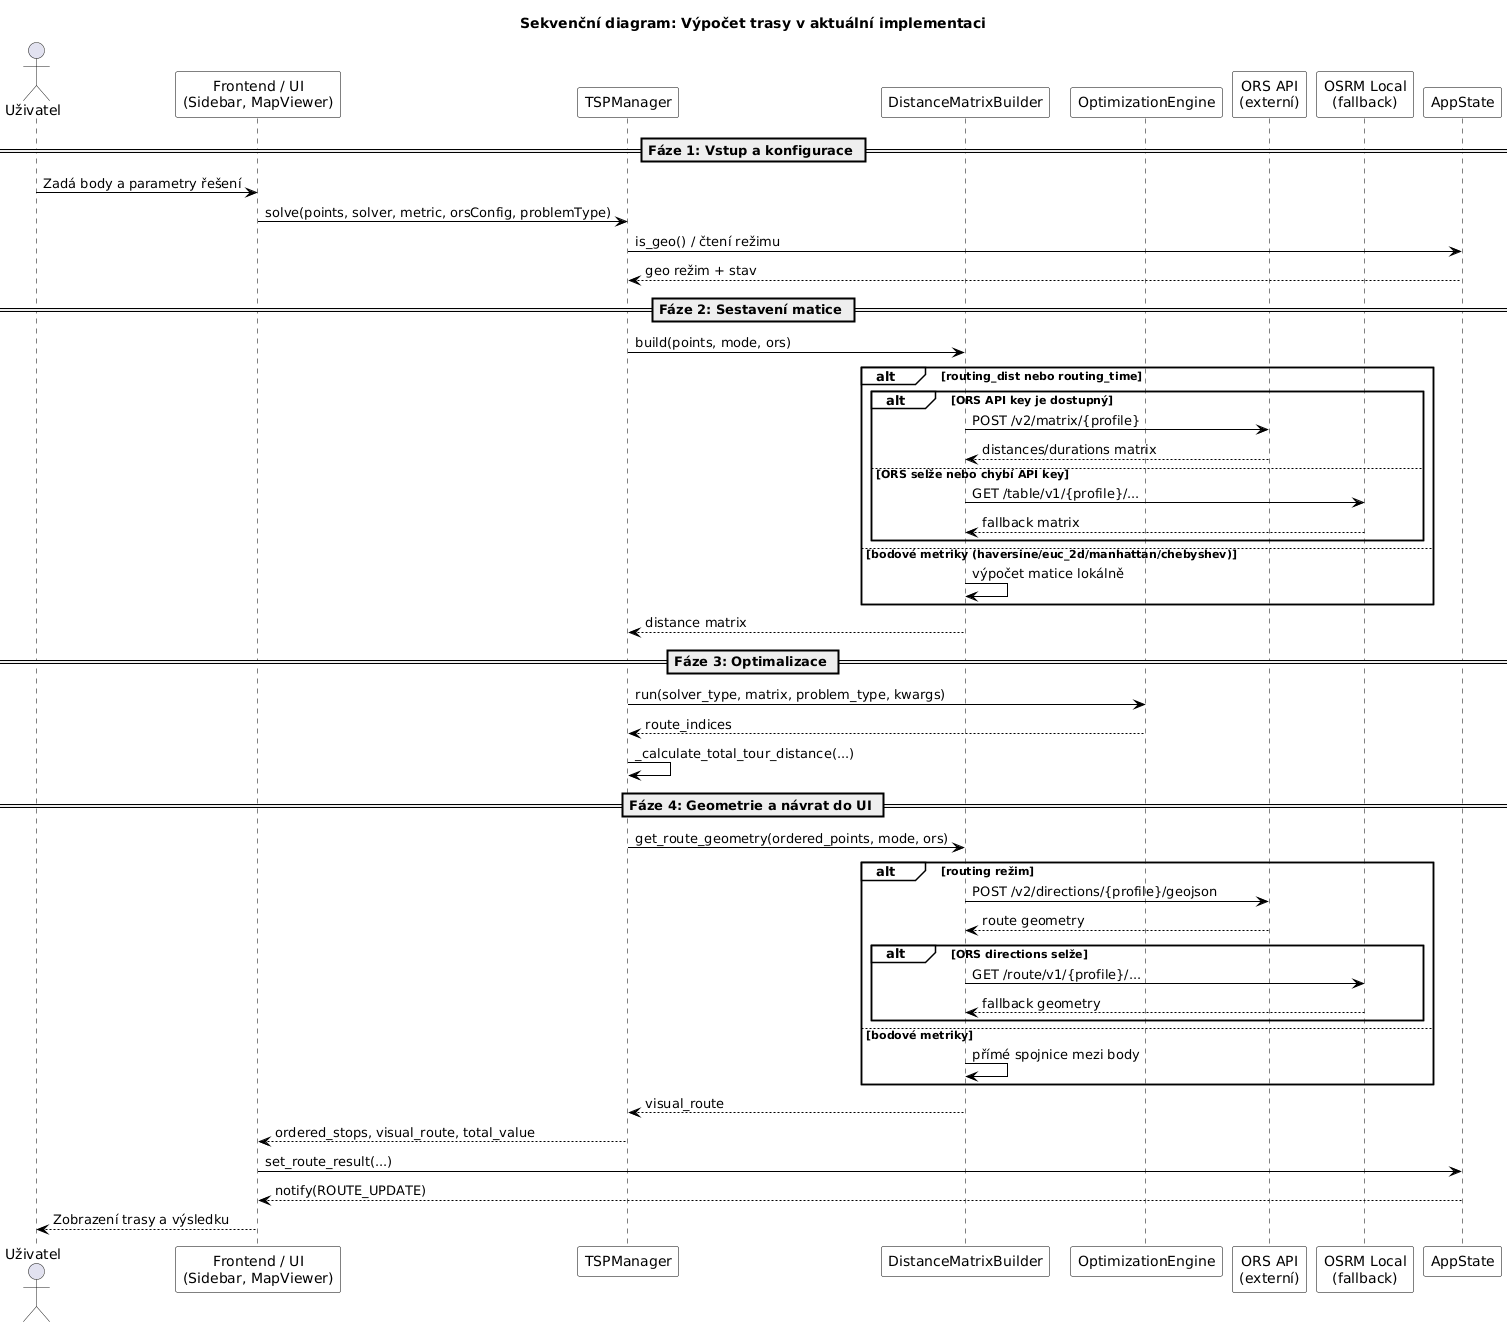

The diagram above was rendered by PlantUML. Its source (embedded in the PNG):
@startuml
skinparam linetype ortho
skinparam backgroundColor white
skinparam ArrowColor black
skinparam sequence {
  LifeLineBorderColor black
  LifeLineBackgroundColor white
  ParticipantBorderColor black
  ParticipantBackgroundColor white
  ParticipantFontColor black
  GroupBorderColor black
  GroupBackgroundColor white
  GroupFontColor black
}

title Sekvenční diagram: Výpočet trasy v aktuální implementaci

actor "Uživatel" as User
participant "Frontend / UI\n(Sidebar, MapViewer)" as UI
participant "TSPManager" as Mgr
participant "DistanceMatrixBuilder" as DMB
participant "OptimizationEngine" as Engine
participant "ORS API\n(externí)" as ORS
participant "OSRM Local\n(fallback)" as OSRM
participant "AppState" as State

== Fáze 1: Vstup a konfigurace ==
User -> UI: Zadá body a parametry řešení
UI -> Mgr: solve(points, solver, metric, orsConfig, problemType)
Mgr -> State: is_geo() / čtení režimu
State --> Mgr: geo režim + stav

== Fáze 2: Sestavení matice ==
Mgr -> DMB: build(points, mode, ors)
alt routing_dist nebo routing_time
  alt ORS API key je dostupný
    DMB -> ORS: POST /v2/matrix/{profile}
    ORS --> DMB: distances/durations matrix
  else ORS selže nebo chybí API key
    DMB -> OSRM: GET /table/v1/{profile}/...
    OSRM --> DMB: fallback matrix
  end
else bodové metriky (haversine/euc_2d/manhattan/chebyshev)
  DMB -> DMB: výpočet matice lokálně
end
DMB --> Mgr: distance matrix

== Fáze 3: Optimalizace ==
Mgr -> Engine: run(solver_type, matrix, problem_type, kwargs)
Engine --> Mgr: route_indices
Mgr -> Mgr: _calculate_total_tour_distance(...)

== Fáze 4: Geometrie a návrat do UI ==
Mgr -> DMB: get_route_geometry(ordered_points, mode, ors)
alt routing režim
  DMB -> ORS: POST /v2/directions/{profile}/geojson
  ORS --> DMB: route geometry
  alt ORS directions selže
    DMB -> OSRM: GET /route/v1/{profile}/...
    OSRM --> DMB: fallback geometry
  end
else bodové metriky
  DMB -> DMB: přímé spojnice mezi body
end
DMB --> Mgr: visual_route
Mgr --> UI: ordered_stops, visual_route, total_value
UI -> State: set_route_result(...)
State --> UI: notify(ROUTE_UPDATE)
UI --> User: Zobrazení trasy a výsledku
@enduml